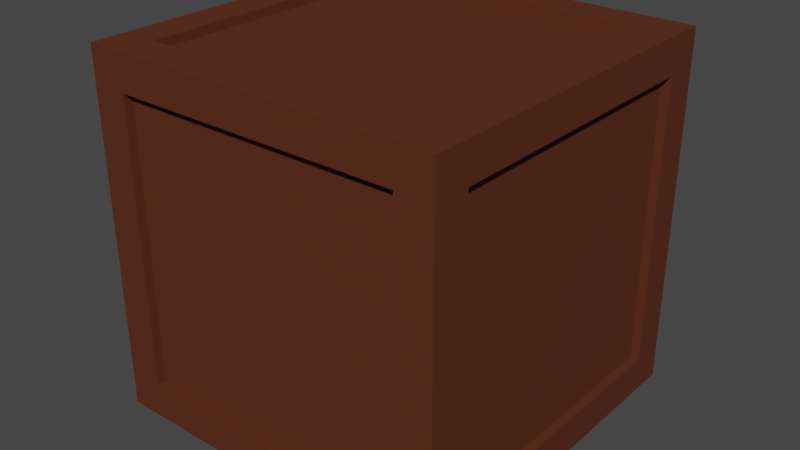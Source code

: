 # Source: SM_Prop_Crate.blend  (saved by Blender 3.1.7; exported with 4.5.12 LTS)
import bpy
from mathutils import Matrix  # noqa: F401  (used for matrix-valued properties, if any)

bpy.ops.wm.read_factory_settings(use_empty=True)
scene = bpy.context.scene
scene.name = 'Scene'

# ---- collections
col_collection = bpy.data.collections.new('Collection'); scene.collection.children.link(col_collection)

# ---- materials (node trees are filled in below, after node groups)
mat_m_basic_wood = bpy.data.materials.new('M_Basic_Wood')
mat_m_basic_wood.alpha_threshold = 0.0
mat_m_basic_wood.use_transparent_shadow = False
mat_m_basic_wood.line_color = (0.0, 0.0, 0.0, 1.0)

# ---- material node trees
mat_m_basic_wood.use_nodes = True; mat_m_basic_wood.node_tree.nodes.clear()
_N = mat_m_basic_wood.node_tree.nodes; _L = mat_m_basic_wood.node_tree.links
n0 = _N.new('ShaderNodeOutputMaterial'); n0.name = 'Material Output'; n0.location = (300, 300)
n1 = _N.new('ShaderNodeBsdfPrincipled'); n1.name = 'Principled BSDF'; n1.location = (10, 300)
n1.distribution = 'GGX'
n1.subsurface_method = 'RANDOM_WALK_SKIN'
n1.inputs[0].default_value = (0.0999, 0.02624, 0.009721, 1.0)
n1.inputs[2].default_value = 0.75
n1.inputs[3].default_value = 1.45
n1.inputs[13].default_value = 0.25
n1.inputs[27].default_value = (0.0, 0.0, 0.0, 1.0)
n1.inputs[28].default_value = 1.0
_L.new(n1.outputs[0], n0.inputs[0])
n0.is_active_output = True

# ---- world
world_world = bpy.data.worlds.new('World'); scene.world = world_world
world_world.use_nodes = True; world_world.node_tree.nodes.clear()
_N = world_world.node_tree.nodes; _L = world_world.node_tree.links
n0 = _N.new('ShaderNodeOutputWorld'); n0.name = 'World Output'; n0.location = (300, 300)
n1 = _N.new('ShaderNodeBackground'); n1.name = 'Background'; n1.location = (10, 300)
n1.inputs[0].default_value = (0.05088, 0.05088, 0.05088, 1.0)
_L.new(n1.outputs[0], n0.inputs[0])
n0.is_active_output = True
world_world.color = (0.05088, 0.05088, 0.05088)
world_world.use_sun_shadow = False
world_world.sun_shadow_jitter_overblur = 0.0

# ---- meshes
me_cube_001 = bpy.data.meshes.new('Cube.001')
me_cube_001.from_pydata([(-1.0, -1.0, 1.0), (1.0, -1.0, -1.0), (1.0, -1.0, 1.0), (-0.8, -0.8, 1.0), (-0.8, 0.8, 1.0), (0.8, 0.8, 1.0), (0.8, -0.8, 1.0), (-0.8, -0.8, 0.95), (-0.8, 0.8, 0.95), (0.8, 0.8, 0.95), (0.8, -0.8, 0.95), (-0.8, -0.8, -1.0), (-0.8, 0.8, -1.0), (0.8, 0.8, -1.0), (0.8, -0.8, -1.0), (-0.8, -0.8, -0.95), (-0.8, 0.8, -0.95), (0.8, 0.8, -0.95), (0.8, -0.8, -0.95), (-1.0, -1.0, -1.0), (1.0, 1.0, -1.0), (1.0, -0.8, 0.8), (1.0, 0.8, 0.8), (1.0, 0.8, -0.8), (1.0, -0.8, -0.8), (0.95, -0.8, 0.8), (0.95, 0.8, 0.8), (0.95, 0.8, -0.8), (0.95, -0.8, -0.8), (-1.0, -0.8, 0.8), (-1.0, 0.8, 0.8), (-1.0, 0.8, -0.8), (-1.0, -0.8, -0.8), (-0.95, -0.8, 0.8), (-0.95, 0.8, 0.8), (-0.95, 0.8, -0.8), (-0.95, -0.8, -0.8), (1.0, 1.0, 1.0), (-1.0, 1.0, 1.0), (-1.0, 1.0, -1.0), (0.8, 1.0, 0.8), (-0.8, 1.0, 0.8), (-0.8, 1.0, -0.8), (0.8, 1.0, -0.8), (0.8, 0.95, 0.8), (-0.8, 0.95, 0.8), (-0.8, 0.95, -0.8), (0.8, 0.95, -0.8), (0.8, -1.0, 0.8), (-0.8, -1.0, 0.8), (-0.8, -1.0, -0.8), (0.8, -1.0, -0.8), (0.8, -0.95, 0.8), (-0.8, -0.95, 0.8), (-0.8, -0.95, -0.8), (0.8, -0.95, -0.8)], [], [(1, 14, 13, 20), (20, 13, 12, 39), (19, 11, 14, 1), (14, 18, 17, 13), (39, 12, 11, 19), (38, 0, 3, 4), (6, 5, 9, 10), (0, 2, 6, 3), (37, 38, 4, 5), (2, 37, 5, 6), (9, 8, 7, 10), (4, 3, 7, 8), (3, 6, 10, 7), (5, 4, 8, 9), (17, 18, 15, 16), (12, 16, 15, 11), (11, 15, 18, 14), (13, 17, 16, 12), (19, 32, 31, 39), (39, 31, 30, 38), (0, 29, 32, 19), (32, 36, 35, 31), (38, 30, 29, 0), (37, 2, 21, 22), (24, 23, 27, 28), (2, 1, 24, 21), (20, 37, 22, 23), (1, 20, 23, 24), (27, 26, 25, 28), (22, 21, 25, 26), (21, 24, 28, 25), (23, 22, 26, 27), (35, 36, 33, 34), (30, 34, 33, 29), (29, 33, 36, 32), (31, 35, 34, 30), (1, 51, 50, 19), (19, 50, 49, 0), (2, 48, 51, 1), (51, 55, 54, 50), (0, 49, 48, 2), (38, 37, 40, 41), (43, 42, 46, 47), (37, 20, 43, 40), (39, 38, 41, 42), (20, 39, 42, 43), (46, 45, 44, 47), (41, 40, 44, 45), (40, 43, 47, 44), (42, 41, 45, 46), (54, 55, 52, 53), (49, 53, 52, 48), (48, 52, 55, 51), (50, 54, 53, 49)])
_uv = me_cube_001.uv_layers.new(name='UVMap')
_uv.uv.foreach_set('vector', [0.625, 0.75, 0.625, 0.75, 0.625, 0.5, 0.625, 0.5, 0.625, 0.5, 0.625, 0.5, 0.625, 0.25, 0.625, 0.25, 0.625, 1.0, 0.625, 1.0, 0.625, 0.75, 0.625, 0.75, 0.625, 0.75, 0.625, 0.75, 0.625, 0.5, 0.625, 0.5, 0.625, 0.25, 0.625, 0.25, 0.625, 0.0, 0.625, 0.0, 0.625, 0.25, 0.625, 0.0, 0.625, 0.0, 0.625, 0.25, 0.625, 0.75, 0.625, 0.5, 0.625, 0.5, 0.625, 0.75, 0.625, 1.0, 0.625, 0.75, 0.625, 0.75, 0.625, 1.0, 0.625, 0.5, 0.625, 0.25, 0.625, 0.25, 0.625, 0.5, 0.625, 0.75, 0.625, 0.5, 0.625, 0.5, 0.625, 0.75, 0.625, 0.5, 0.875, 0.5, 0.875, 0.75, 0.625, 0.75, 0.625, 0.25, 0.625, 0.0, 0.625, 0.0, 0.625, 0.25, 0.625, 1.0, 0.625, 0.75, 0.625, 0.75, 0.625, 1.0, 0.625, 0.5, 0.625, 0.25, 0.625, 0.25, 0.625, 0.5, 0.625, 0.5, 0.625, 0.75, 0.875, 0.75, 0.875, 0.5, 0.625, 0.25, 0.625, 0.25, 0.625, 0.0, 0.625, 0.0, 0.625, 1.0, 0.625, 1.0, 0.625, 0.75, 0.625, 0.75, 0.625, 0.5, 0.625, 0.5, 0.625, 0.25, 0.625, 0.25, 0.625, 0.75, 0.625, 0.75, 0.625, 0.5, 0.625, 0.5, 0.625, 0.5, 0.625, 0.5, 0.625, 0.25, 0.625, 0.25, 0.625, 1.0, 0.625, 1.0, 0.625, 0.75, 0.625, 0.75, 0.625, 0.75, 0.625, 0.75, 0.625, 0.5, 0.625, 0.5, 0.625, 0.25, 0.625, 0.25, 0.625, 0.0, 0.625, 0.0, 0.625, 0.25, 0.625, 0.0, 0.625, 0.0, 0.625, 0.25, 0.625, 0.75, 0.625, 0.5, 0.625, 0.5, 0.625, 0.75, 0.625, 1.0, 0.625, 0.75, 0.625, 0.75, 0.625, 1.0, 0.625, 0.5, 0.625, 0.25, 0.625, 0.25, 0.625, 0.5, 0.625, 0.75, 0.625, 0.5, 0.625, 0.5, 0.625, 0.75, 0.625, 0.5, 0.875, 0.5, 0.875, 0.75, 0.625, 0.75, 0.625, 0.25, 0.625, 0.0, 0.625, 0.0, 0.625, 0.25, 0.625, 1.0, 0.625, 0.75, 0.625, 0.75, 0.625, 1.0, 0.625, 0.5, 0.625, 0.25, 0.625, 0.25, 0.625, 0.5, 0.625, 0.5, 0.625, 0.75, 0.875, 0.75, 0.875, 0.5, 0.625, 0.25, 0.625, 0.25, 0.625, 0.0, 0.625, 0.0, 0.625, 1.0, 0.625, 1.0, 0.625, 0.75, 0.625, 0.75, 0.625, 0.5, 0.625, 0.5, 0.625, 0.25, 0.625, 0.25, 0.625, 0.75, 0.625, 0.75, 0.625, 0.5, 0.625, 0.5, 0.625, 0.5, 0.625, 0.5, 0.625, 0.25, 0.625, 0.25, 0.625, 1.0, 0.625, 1.0, 0.625, 0.75, 0.625, 0.75, 0.625, 0.75, 0.625, 0.75, 0.625, 0.5, 0.625, 0.5, 0.625, 0.25, 0.625, 0.25, 0.625, 0.0, 0.625, 0.0, 0.625, 0.25, 0.625, 0.0, 0.625, 0.0, 0.625, 0.25, 0.625, 0.75, 0.625, 0.5, 0.625, 0.5, 0.625, 0.75, 0.625, 1.0, 0.625, 0.75, 0.625, 0.75, 0.625, 1.0, 0.625, 0.5, 0.625, 0.25, 0.625, 0.25, 0.625, 0.5, 0.625, 0.75, 0.625, 0.5, 0.625, 0.5, 0.625, 0.75, 0.625, 0.5, 0.875, 0.5, 0.875, 0.75, 0.625, 0.75, 0.625, 0.25, 0.625, 0.0, 0.625, 0.0, 0.625, 0.25, 0.625, 1.0, 0.625, 0.75, 0.625, 0.75, 0.625, 1.0, 0.625, 0.5, 0.625, 0.25, 0.625, 0.25, 0.625, 0.5, 0.625, 0.5, 0.625, 0.75, 0.875, 0.75, 0.875, 0.5, 0.625, 0.25, 0.625, 0.25, 0.625, 0.0, 0.625, 0.0, 0.625, 1.0, 0.625, 1.0, 0.625, 0.75, 0.625, 0.75, 0.625, 0.5, 0.625, 0.5, 0.625, 0.25, 0.625, 0.25])
me_cube_001.materials.append(mat_m_basic_wood)
me_cube_001.use_remesh_fix_poles = True
me_cube_001.use_remesh_preserve_attributes = False
me_cube_001.update()

# ---- objects
ob_sm_prop_crate = bpy.data.objects.new('SM_Prop_Crate', me_cube_001)

# ---- transforms, parenting, visibility, modifiers, constraints
ob_sm_prop_crate.location = (0.0, 0.0, 1.0)

# ---- collection membership
col_collection.objects.link(ob_sm_prop_crate)

# ---- scene / render settings (as saved in the file)
scene.frame_start = 1; scene.frame_end = 250; scene.frame_set(1)
scene.render.engine = 'BLENDER_EEVEE_NEXT'
scene.cycles.sampling_pattern = 'TABULATED_SOBOL'
scene.cycles.use_light_tree = False
scene.view_settings.view_transform = 'Filmic'
bpy.context.view_layer.update()

# ---- added for rendering (the .blend has no active camera and no usable light): camera, sun
cam_auto = bpy.data.cameras.new('AutoCamera')
cam_auto.lens = 50.0
cam_auto.sensor_width = 36.0
cam_auto.clip_end = 1000.0
ob_auto_camera = bpy.data.objects.new('AutoCamera', cam_auto)
scene.collection.objects.link(ob_auto_camera)
ob_auto_camera.location = (3.20507, -3.84609, 3.56406)
ob_auto_camera.rotation_euler = (1.09748, -7.21219e-08, 0.694738)
scene.camera = ob_auto_camera
light_auto_sun = bpy.data.lights.new('AutoSun', 'SUN')
light_auto_sun.energy = 3.0
light_auto_sun.angle = 0.0523599
ob_auto_sun = bpy.data.objects.new('AutoSun', light_auto_sun)
scene.collection.objects.link(ob_auto_sun)
ob_auto_sun.rotation_euler = (0.872665, 0.174533, 0.523599)
bpy.context.view_layer.update()
